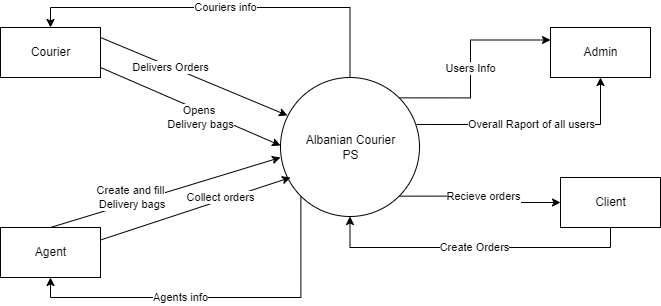

The diagram above was exported from draw.io. Its source (the exported page's mxGraphModel, read from the mxfile embedded in the PNG):
<mxGraphModel dx="1422" dy="882" grid="1" gridSize="10" guides="1" tooltips="1" connect="1" arrows="1" fold="1" page="1" pageScale="1" pageWidth="827" pageHeight="1169" math="0" shadow="0">
  <root>
    <mxCell id="0" />
    <mxCell id="1" parent="0" />
    <mxCell id="dN8_8fC5MtIOVvuYhK2h-1" value="Agent" style="html=1;dashed=0;whitespace=wrap;" parent="1" vertex="1">
      <mxGeometry x="110" y="360" width="100" height="50" as="geometry" />
    </mxCell>
    <mxCell id="MxQI5CCGdOds7U7ped8h-24" value="Couriers info" style="edgeStyle=orthogonalEdgeStyle;rounded=0;orthogonalLoop=1;jettySize=auto;html=1;exitX=0.5;exitY=0;exitDx=0;exitDy=0;entryX=0.5;entryY=0;entryDx=0;entryDy=0;fontColor=#000000;startArrow=classic;startFill=1;endArrow=none;endFill=0;targetPerimeterSpacing=0;strokeColor=#000000;strokeWidth=1;" edge="1" parent="1" source="25RGdxSYwDmztMLPS5x1-1" target="25RGdxSYwDmztMLPS5x1-7">
      <mxGeometry relative="1" as="geometry" />
    </mxCell>
    <mxCell id="25RGdxSYwDmztMLPS5x1-1" value="Courier" style="html=1;dashed=0;whitespace=wrap;" parent="1" vertex="1">
      <mxGeometry x="110" y="160" width="100" height="50" as="geometry" />
    </mxCell>
    <mxCell id="MxQI5CCGdOds7U7ped8h-22" value="Create Orders" style="edgeStyle=orthogonalEdgeStyle;rounded=0;orthogonalLoop=1;jettySize=auto;html=1;exitX=0.5;exitY=1;exitDx=0;exitDy=0;entryX=0.5;entryY=1;entryDx=0;entryDy=0;fontColor=#000000;startArrow=none;startFill=0;endArrow=classic;endFill=1;targetPerimeterSpacing=0;strokeColor=#000000;strokeWidth=1;" edge="1" parent="1" source="25RGdxSYwDmztMLPS5x1-2" target="25RGdxSYwDmztMLPS5x1-7">
      <mxGeometry relative="1" as="geometry" />
    </mxCell>
    <mxCell id="25RGdxSYwDmztMLPS5x1-2" value="Client" style="html=1;dashed=0;whitespace=wrap;" parent="1" vertex="1">
      <mxGeometry x="670" y="310" width="100" height="50" as="geometry" />
    </mxCell>
    <mxCell id="MxQI5CCGdOds7U7ped8h-18" value="Overall Raport of all users" style="edgeStyle=orthogonalEdgeStyle;rounded=0;orthogonalLoop=1;jettySize=auto;html=1;exitX=0.5;exitY=1;exitDx=0;exitDy=0;entryX=0.978;entryY=0.338;entryDx=0;entryDy=0;entryPerimeter=0;fontColor=#000000;startArrow=classic;startFill=1;endArrow=none;endFill=0;targetPerimeterSpacing=0;strokeColor=#000000;strokeWidth=1;" edge="1" parent="1" source="25RGdxSYwDmztMLPS5x1-3" target="25RGdxSYwDmztMLPS5x1-7">
      <mxGeometry relative="1" as="geometry">
        <Array as="points">
          <mxPoint x="710" y="257" />
        </Array>
      </mxGeometry>
    </mxCell>
    <mxCell id="25RGdxSYwDmztMLPS5x1-3" value="Admin" style="html=1;dashed=0;whitespace=wrap;" parent="1" vertex="1">
      <mxGeometry x="660" y="160" width="100" height="50" as="geometry" />
    </mxCell>
    <mxCell id="MxQI5CCGdOds7U7ped8h-17" value="Users Info" style="edgeStyle=orthogonalEdgeStyle;rounded=0;orthogonalLoop=1;jettySize=auto;html=1;exitX=1;exitY=0;exitDx=0;exitDy=0;entryX=0;entryY=0.25;entryDx=0;entryDy=0;fontColor=#000000;startArrow=none;startFill=0;endArrow=classic;endFill=1;targetPerimeterSpacing=0;strokeColor=#000000;strokeWidth=1;" edge="1" parent="1" source="25RGdxSYwDmztMLPS5x1-7" target="25RGdxSYwDmztMLPS5x1-3">
      <mxGeometry x="-0.0387" relative="1" as="geometry">
        <Array as="points">
          <mxPoint x="580" y="230" />
          <mxPoint x="580" y="173" />
        </Array>
        <mxPoint as="offset" />
      </mxGeometry>
    </mxCell>
    <mxCell id="MxQI5CCGdOds7U7ped8h-21" value="Recieve orders" style="edgeStyle=orthogonalEdgeStyle;rounded=0;orthogonalLoop=1;jettySize=auto;html=1;exitX=1;exitY=1;exitDx=0;exitDy=0;entryX=0;entryY=0.5;entryDx=0;entryDy=0;fontColor=#000000;startArrow=none;startFill=0;endArrow=classic;endFill=1;targetPerimeterSpacing=0;strokeColor=#000000;strokeWidth=1;" edge="1" parent="1" source="25RGdxSYwDmztMLPS5x1-7" target="25RGdxSYwDmztMLPS5x1-2">
      <mxGeometry relative="1" as="geometry" />
    </mxCell>
    <mxCell id="MxQI5CCGdOds7U7ped8h-25" value="Agents info" style="edgeStyle=orthogonalEdgeStyle;rounded=0;orthogonalLoop=1;jettySize=auto;html=1;exitX=0;exitY=1;exitDx=0;exitDy=0;entryX=0.5;entryY=1;entryDx=0;entryDy=0;fontColor=#000000;startArrow=none;startFill=0;endArrow=classic;endFill=1;targetPerimeterSpacing=0;strokeColor=#000000;strokeWidth=1;" edge="1" parent="1" source="25RGdxSYwDmztMLPS5x1-7" target="dN8_8fC5MtIOVvuYhK2h-1">
      <mxGeometry x="0.193" relative="1" as="geometry">
        <Array as="points">
          <mxPoint x="410" y="430" />
          <mxPoint x="160" y="430" />
        </Array>
        <mxPoint as="offset" />
      </mxGeometry>
    </mxCell>
    <mxCell id="25RGdxSYwDmztMLPS5x1-7" value="Albanian Courier&lt;br&gt;PS" style="shape=ellipse;html=1;dashed=0;whitespace=wrap;aspect=fixed;perimeter=ellipsePerimeter;" parent="1" vertex="1">
      <mxGeometry x="390" y="210" width="139" height="139" as="geometry" />
    </mxCell>
    <mxCell id="MxQI5CCGdOds7U7ped8h-15" value="Delivers Orders" style="endArrow=classic;html=1;rounded=0;fontColor=#000000;targetPerimeterSpacing=0;strokeColor=#000000;strokeWidth=1;entryX=0.05;entryY=0.273;entryDx=0;entryDy=0;entryPerimeter=0;" edge="1" parent="1" target="25RGdxSYwDmztMLPS5x1-7">
      <mxGeometry x="-0.248" y="-1" width="50" height="50" relative="1" as="geometry">
        <mxPoint x="210" y="170" as="sourcePoint" />
        <mxPoint x="440" y="370" as="targetPoint" />
        <mxPoint as="offset" />
      </mxGeometry>
    </mxCell>
    <mxCell id="MxQI5CCGdOds7U7ped8h-16" value="Opens &lt;br&gt;Delivery bags" style="endArrow=classic;html=1;rounded=0;fontColor=#000000;targetPerimeterSpacing=0;strokeColor=#000000;strokeWidth=1;" edge="1" parent="1">
      <mxGeometry x="0.1381" y="-6" width="50" height="50" relative="1" as="geometry">
        <mxPoint x="210" y="200" as="sourcePoint" />
        <mxPoint x="390" y="278" as="targetPoint" />
        <mxPoint as="offset" />
      </mxGeometry>
    </mxCell>
    <mxCell id="MxQI5CCGdOds7U7ped8h-26" value="Create and fill&lt;br&gt;&amp;nbsp;Delivery bags" style="endArrow=classic;html=1;rounded=0;fontColor=#000000;targetPerimeterSpacing=0;strokeColor=#000000;strokeWidth=1;exitX=0.5;exitY=0;exitDx=0;exitDy=0;" edge="1" parent="1" source="dN8_8fC5MtIOVvuYhK2h-1">
      <mxGeometry x="-0.2907" y="5" width="50" height="50" relative="1" as="geometry">
        <mxPoint x="340" y="340" as="sourcePoint" />
        <mxPoint x="390" y="290" as="targetPoint" />
        <mxPoint as="offset" />
      </mxGeometry>
    </mxCell>
    <mxCell id="MxQI5CCGdOds7U7ped8h-27" value="Collect orders" style="endArrow=classic;html=1;rounded=0;fontColor=#000000;targetPerimeterSpacing=0;strokeColor=#000000;strokeWidth=1;exitX=1;exitY=0.25;exitDx=0;exitDy=0;" edge="1" parent="1" source="dN8_8fC5MtIOVvuYhK2h-1">
      <mxGeometry x="0.2726" y="3" width="50" height="50" relative="1" as="geometry">
        <mxPoint x="350" y="360" as="sourcePoint" />
        <mxPoint x="400" y="310" as="targetPoint" />
        <mxPoint as="offset" />
      </mxGeometry>
    </mxCell>
  </root>
</mxGraphModel>